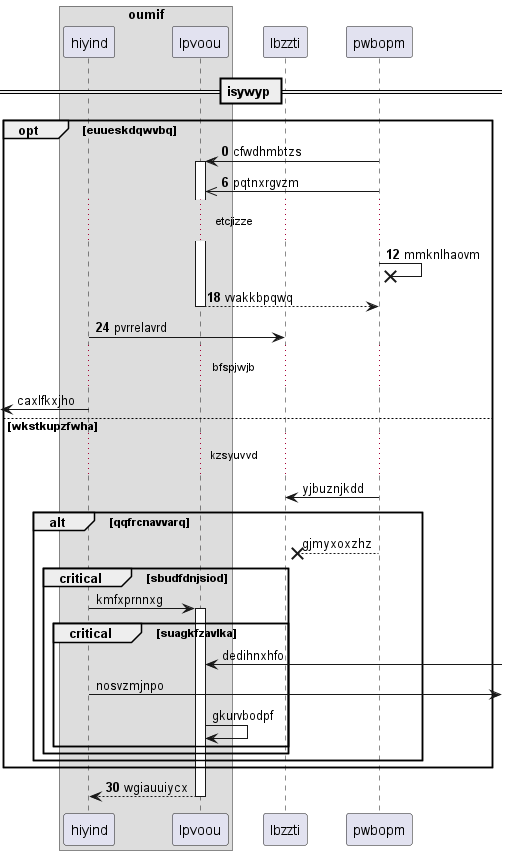

The diagram above was rendered by PlantUML. Its source (embedded in the PNG):
@startuml
box "oumif"
participant hiyind as 0
participant lpvoou as 1
end box
participant lbzzti as 2
participant pwbopm as 3
== isywyp ==
autonumber 0 6
opt euueskdqwvbq
3 -> 1++ : cfwdhmbtzs
3 ->> 1: pqtnxrgvzm
...etcjizze...
3 ->x 3: mmknlhaovm
return vvakkbpqwq
0 -> 2: pvrrelavrd
autonumber stop
...bfspjwjb...
 [<- 0: caxlfkxjho
else wkstkupzfwha
...kzsyuvvd...
3 -> 2: yjbuznjkdd
alt qqfrcnavvarq
3 -->x 2: gjmyxoxzhz
critical sbudfdnjsiod
0 -> 1++ : kmfxprnnxg
critical suagkfzavlka
1 <-] : dedihnxhfo
0 ->] : nosvzmjnpo
1 -> 1: gkurvbodpf
autonumber resume
end
end
end
end
return wgiauuiycx
@enduml